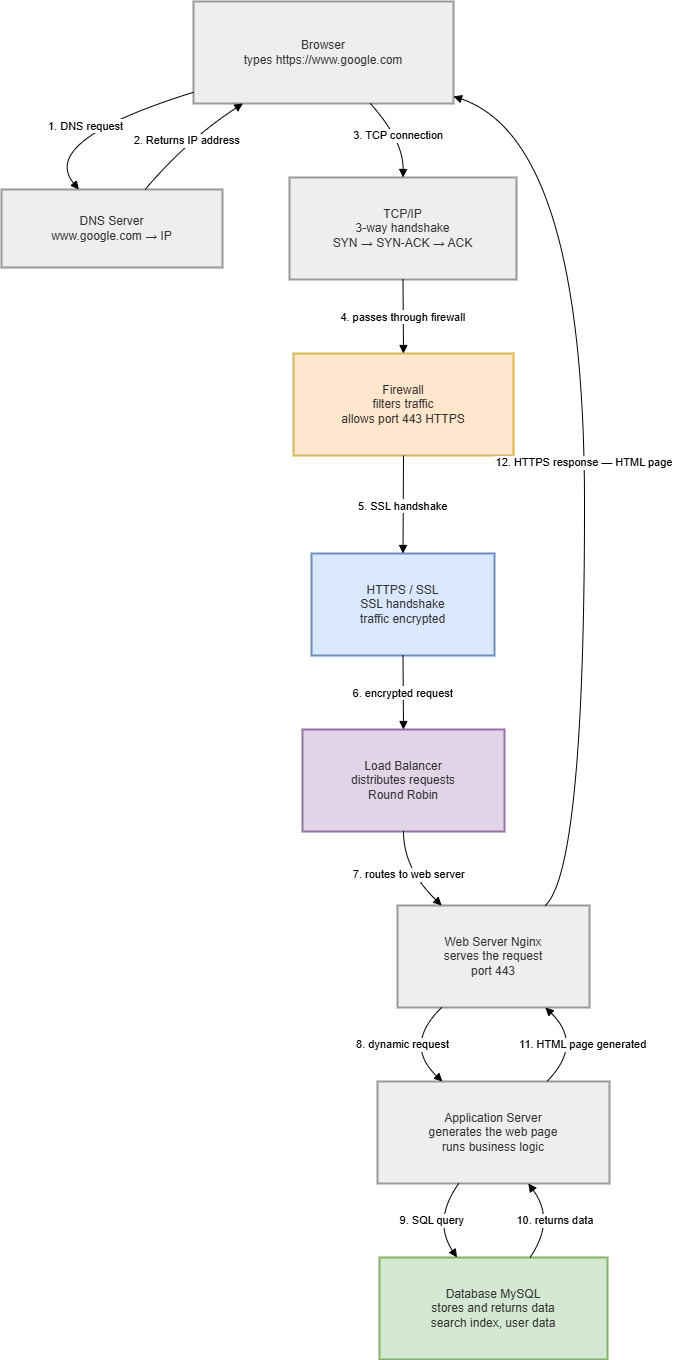

The diagram above was exported from draw.io. Its source (the exported page's mxGraphModel, read from the mxfile embedded in the PNG):
<mxGraphModel dx="3535" dy="1963" grid="1" gridSize="10" guides="1" tooltips="1" connect="1" arrows="1" fold="1" page="1" pageScale="1" pageWidth="850" pageHeight="800" math="0" shadow="0">
  <root>
    <mxCell id="0" />
    <mxCell id="1" parent="0" />
    <mxCell id="2" parent="1" style="whiteSpace=wrap;strokeWidth=2;fillColor=light-dark(#eeeeee,#1f2020);strokeColor=light-dark(#999999,#cccccc);fontColor=light-dark(#333333,#cccccc);" value="Browser&#10;types https://www.google.com" vertex="1">
      <mxGeometry height="102" width="260" x="313" y="90" as="geometry" />
    </mxCell>
    <mxCell id="3" parent="1" style="whiteSpace=wrap;strokeWidth=2;fillColor=light-dark(#eeeeee,#1f2020);strokeColor=light-dark(#999999,#cccccc);fontColor=light-dark(#333333,#cccccc);" value="DNS Server&#10;www.google.com → IP" vertex="1">
      <mxGeometry height="78" width="221" x="121" y="278" as="geometry" />
    </mxCell>
    <mxCell id="4" parent="1" style="whiteSpace=wrap;strokeWidth=2;fillColor=light-dark(#eeeeee,#1f2020);strokeColor=light-dark(#999999,#cccccc);fontColor=light-dark(#333333,#cccccc);" value="TCP/IP&#10;3-way handshake&#10;SYN → SYN-ACK → ACK" vertex="1">
      <mxGeometry height="102" width="227" x="409" y="266" as="geometry" />
    </mxCell>
    <mxCell id="5" parent="1" style="whiteSpace=wrap;strokeWidth=2;fillColor=#FFE6CC;strokeColor=#d6b656;fontColor=light-dark(#333333,#cccccc);" value="Firewall&#10;filters traffic&#10;allows port 443 HTTPS" vertex="1">
      <mxGeometry height="102" width="220" x="413" y="442" as="geometry" />
    </mxCell>
    <mxCell id="6" parent="1" style="whiteSpace=wrap;strokeWidth=2;fillColor=#dae8fc;strokeColor=#6c8ebf;fontColor=light-dark(#333333,#cccccc);" value="HTTPS / SSL&#10;SSL handshake&#10;traffic encrypted" vertex="1">
      <mxGeometry height="102" width="183" x="431" y="642" as="geometry" />
    </mxCell>
    <mxCell id="7" parent="1" style="whiteSpace=wrap;strokeWidth=2;fillColor=#e1d5e7;strokeColor=#9673a6;fontColor=light-dark(#333333,#cccccc);" value="Load Balancer&#10;distributes requests&#10;Round Robin" vertex="1">
      <mxGeometry height="102" width="202" x="422" y="818" as="geometry" />
    </mxCell>
    <mxCell id="8" parent="1" style="whiteSpace=wrap;strokeWidth=2;fillColor=light-dark(#eeeeee,#1f2020);strokeColor=light-dark(#999999,#cccccc);fontColor=light-dark(#333333,#cccccc);" value="Web Server Nginx&#10;serves the request&#10;port 443" vertex="1">
      <mxGeometry height="102" width="192" x="517" y="994" as="geometry" />
    </mxCell>
    <mxCell id="9" parent="1" style="whiteSpace=wrap;strokeWidth=2;fillColor=light-dark(#eeeeee,#1f2020);strokeColor=light-dark(#999999,#cccccc);fontColor=light-dark(#333333,#cccccc);" value="Application Server&#10;generates the web page&#10;runs business logic" vertex="1">
      <mxGeometry height="102" width="232" x="497" y="1170" as="geometry" />
    </mxCell>
    <mxCell id="10" parent="1" style="whiteSpace=wrap;strokeWidth=2;fillColor=#d5e8d4;strokeColor=#82b366;fontColor=light-dark(#333333,#cccccc);" value="Database MySQL&#10;stores and returns data&#10;search index, user data" vertex="1">
      <mxGeometry height="102" width="228" x="499" y="1346" as="geometry" />
    </mxCell>
    <mxCell id="11" edge="1" parent="1" source="2" style="curved=1;startArrow=none;endArrow=block;exitX=0;exitY=0.89;entryX=0.35;entryY=0;" target="3" value="1. DNS request">
      <mxGeometry relative="1" as="geometry">
        <Array as="points">
          <mxPoint x="158" y="229" />
        </Array>
      </mxGeometry>
    </mxCell>
    <mxCell id="12" edge="1" parent="1" source="3" style="curved=1;startArrow=none;endArrow=block;exitX=0.65;exitY=0;entryX=0.19;entryY=1;" target="2" value="2. Returns IP address">
      <mxGeometry relative="1" as="geometry">
        <Array as="points">
          <mxPoint x="306" y="229" />
        </Array>
      </mxGeometry>
    </mxCell>
    <mxCell id="13" edge="1" parent="1" source="2" style="curved=1;startArrow=none;endArrow=block;exitX=0.68;exitY=1;entryX=0.5;entryY=0;" target="4" value="3. TCP connection">
      <mxGeometry relative="1" as="geometry">
        <Array as="points">
          <mxPoint x="523" y="229" />
        </Array>
      </mxGeometry>
    </mxCell>
    <mxCell id="14" edge="1" parent="1" source="4" style="curved=1;startArrow=none;endArrow=block;exitX=0.5;exitY=1;entryX=0.5;entryY=0;" target="5" value="4. passes through firewall">
      <mxGeometry relative="1" as="geometry">
        <Array as="points" />
      </mxGeometry>
    </mxCell>
    <mxCell id="15" edge="1" parent="1" source="5" style="curved=1;startArrow=none;endArrow=block;exitX=0.5;exitY=1;entryX=0.5;entryY=0;" target="6" value="5. SSL handshake">
      <mxGeometry relative="1" as="geometry">
        <Array as="points" />
      </mxGeometry>
    </mxCell>
    <mxCell id="16" edge="1" parent="1" source="6" style="curved=1;startArrow=none;endArrow=block;exitX=0.5;exitY=1;entryX=0.5;entryY=0;" target="7" value="6. encrypted request">
      <mxGeometry relative="1" as="geometry">
        <Array as="points" />
      </mxGeometry>
    </mxCell>
    <mxCell id="17" edge="1" parent="1" source="7" style="curved=1;startArrow=none;endArrow=block;exitX=0.5;exitY=1;entryX=0.23;entryY=0;" target="8" value="7. routes to web server">
      <mxGeometry relative="1" as="geometry">
        <Array as="points">
          <mxPoint x="523" y="957" />
        </Array>
      </mxGeometry>
    </mxCell>
    <mxCell id="18" edge="1" parent="1" source="8" style="curved=1;startArrow=none;endArrow=block;exitX=0.23;exitY=1;entryX=0.28;entryY=0;" target="9" value="8. dynamic request">
      <mxGeometry relative="1" as="geometry">
        <Array as="points">
          <mxPoint x="523" y="1133" />
        </Array>
      </mxGeometry>
    </mxCell>
    <mxCell id="19" edge="1" parent="1" source="9" style="curved=1;startArrow=none;endArrow=block;exitX=0.35;exitY=1;entryX=0.34;entryY=0;" target="10" value="9. SQL query">
      <mxGeometry relative="1" as="geometry">
        <Array as="points">
          <mxPoint x="552" y="1309" />
        </Array>
      </mxGeometry>
    </mxCell>
    <mxCell id="20" edge="1" parent="1" source="10" style="curved=1;startArrow=none;endArrow=block;exitX=0.66;exitY=0;entryX=0.65;entryY=1;" target="9" value="10. returns data">
      <mxGeometry relative="1" as="geometry">
        <Array as="points">
          <mxPoint x="675" y="1309" />
        </Array>
      </mxGeometry>
    </mxCell>
    <mxCell id="21" edge="1" parent="1" source="9" style="curved=1;startArrow=none;endArrow=block;exitX=0.73;exitY=0;entryX=0.77;entryY=1;" target="8" value="11. HTML page generated">
      <mxGeometry relative="1" as="geometry">
        <Array as="points">
          <mxPoint x="703" y="1133" />
        </Array>
      </mxGeometry>
    </mxCell>
    <mxCell id="22" edge="1" parent="1" source="8" style="curved=1;startArrow=none;endArrow=block;exitX=0.77;exitY=0;entryX=1;entryY=0.93;" target="2" value="12. HTTPS response — HTML page">
      <mxGeometry relative="1" as="geometry">
        <Array as="points">
          <mxPoint x="704" y="957" />
          <mxPoint x="704" y="229" />
        </Array>
      </mxGeometry>
    </mxCell>
  </root>
</mxGraphModel>